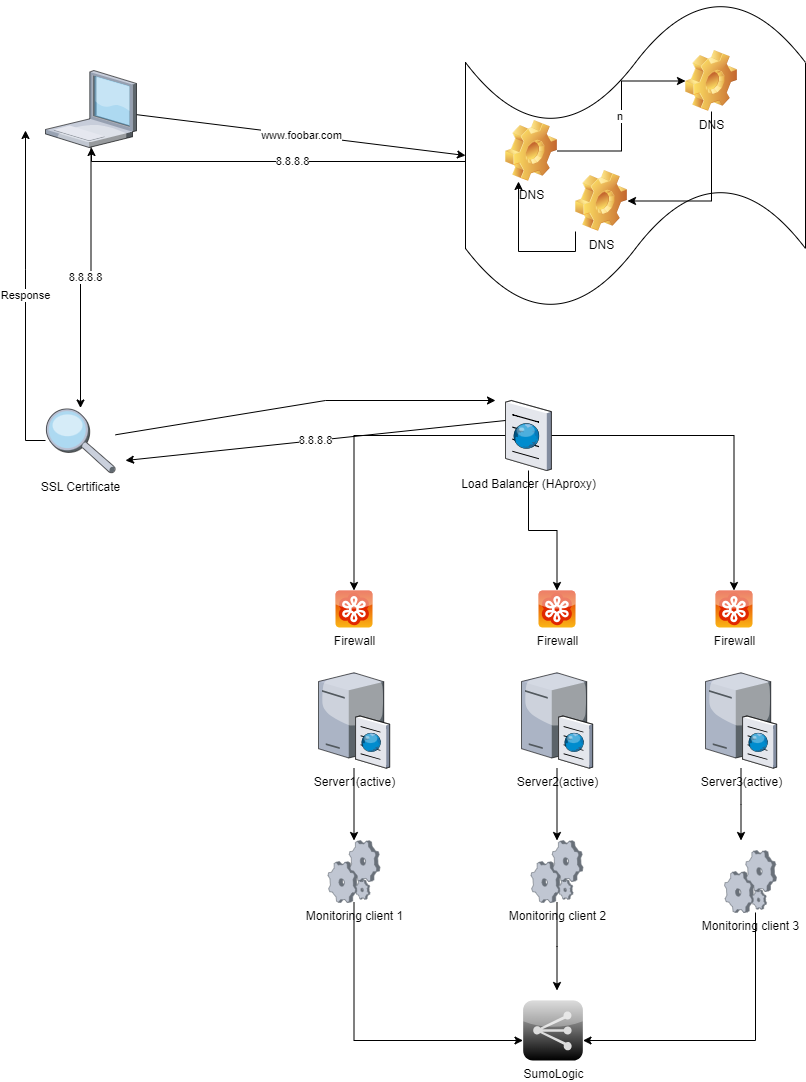

The diagram above was exported from draw.io. Its source (the exported page's mxGraphModel, read from the mxfile embedded in the PNG):
<mxGraphModel dx="1311" dy="720" grid="1" gridSize="10" guides="1" tooltips="1" connect="1" arrows="1" fold="1" page="1" pageScale="1" pageWidth="850" pageHeight="1100" math="0" shadow="0">
  <root>
    <mxCell id="0" />
    <mxCell id="1" parent="0" />
    <mxCell id="_AiRwu0lAD3Z_JFmDLvR-2" value="www.foobar.com" style="endArrow=classic;html=1;rounded=0;entryX=0;entryY=0.5;entryDx=0;entryDy=0;entryPerimeter=0;" edge="1" parent="1" source="_AiRwu0lAD3Z_JFmDLvR-33" target="_AiRwu0lAD3Z_JFmDLvR-3">
      <mxGeometry width="50" height="50" relative="1" as="geometry">
        <mxPoint x="220" y="150" as="sourcePoint" />
        <mxPoint x="380" y="150" as="targetPoint" />
      </mxGeometry>
    </mxCell>
    <mxCell id="_AiRwu0lAD3Z_JFmDLvR-8" value="8.8.8.8" style="edgeStyle=orthogonalEdgeStyle;rounded=0;orthogonalLoop=1;jettySize=auto;html=1;exitX=0;exitY=0.65;exitDx=0;exitDy=0;exitPerimeter=0;" edge="1" parent="1" source="_AiRwu0lAD3Z_JFmDLvR-3" target="_AiRwu0lAD3Z_JFmDLvR-33">
      <mxGeometry relative="1" as="geometry">
        <mxPoint x="150" y="180" as="targetPoint" />
        <Array as="points">
          <mxPoint x="490" y="181" />
          <mxPoint x="116" y="181" />
        </Array>
      </mxGeometry>
    </mxCell>
    <mxCell id="_AiRwu0lAD3Z_JFmDLvR-3" value="" style="shape=tape;whiteSpace=wrap;html=1;" vertex="1" parent="1">
      <mxGeometry x="490" y="20" width="340" height="310" as="geometry" />
    </mxCell>
    <mxCell id="_AiRwu0lAD3Z_JFmDLvR-9" value="n&amp;nbsp;" style="edgeStyle=orthogonalEdgeStyle;rounded=0;orthogonalLoop=1;jettySize=auto;html=1;exitX=1;exitY=0.5;exitDx=0;exitDy=0;entryX=0;entryY=0.5;entryDx=0;entryDy=0;" edge="1" parent="1" source="_AiRwu0lAD3Z_JFmDLvR-4" target="_AiRwu0lAD3Z_JFmDLvR-6">
      <mxGeometry relative="1" as="geometry" />
    </mxCell>
    <mxCell id="_AiRwu0lAD3Z_JFmDLvR-4" value="DNS" style="shape=image;html=1;verticalLabelPosition=bottom;verticalAlign=top;imageAspect=1;aspect=fixed;image=img/clipart/Gear_128x128.png" vertex="1" parent="1">
      <mxGeometry x="530" y="140" width="52" height="61" as="geometry" />
    </mxCell>
    <mxCell id="_AiRwu0lAD3Z_JFmDLvR-10" style="edgeStyle=orthogonalEdgeStyle;rounded=0;orthogonalLoop=1;jettySize=auto;html=1;exitX=0.5;exitY=1;exitDx=0;exitDy=0;entryX=1;entryY=0.5;entryDx=0;entryDy=0;" edge="1" parent="1" source="_AiRwu0lAD3Z_JFmDLvR-6" target="_AiRwu0lAD3Z_JFmDLvR-7">
      <mxGeometry relative="1" as="geometry" />
    </mxCell>
    <mxCell id="_AiRwu0lAD3Z_JFmDLvR-6" value="DNS" style="shape=image;html=1;verticalLabelPosition=bottom;verticalAlign=top;imageAspect=1;aspect=fixed;image=img/clipart/Gear_128x128.png" vertex="1" parent="1">
      <mxGeometry x="710" y="70" width="52" height="61" as="geometry" />
    </mxCell>
    <mxCell id="_AiRwu0lAD3Z_JFmDLvR-11" style="edgeStyle=orthogonalEdgeStyle;rounded=0;orthogonalLoop=1;jettySize=auto;html=1;exitX=0;exitY=1;exitDx=0;exitDy=0;entryX=0.25;entryY=1;entryDx=0;entryDy=0;" edge="1" parent="1" source="_AiRwu0lAD3Z_JFmDLvR-7" target="_AiRwu0lAD3Z_JFmDLvR-4">
      <mxGeometry relative="1" as="geometry" />
    </mxCell>
    <mxCell id="_AiRwu0lAD3Z_JFmDLvR-7" value="DNS" style="shape=image;html=1;verticalLabelPosition=bottom;verticalAlign=top;imageAspect=1;aspect=fixed;image=img/clipart/Gear_128x128.png" vertex="1" parent="1">
      <mxGeometry x="600" y="190" width="52" height="61" as="geometry" />
    </mxCell>
    <mxCell id="_AiRwu0lAD3Z_JFmDLvR-58" value="8.8.8.8" style="edgeStyle=orthogonalEdgeStyle;rounded=0;orthogonalLoop=1;jettySize=auto;html=1;" edge="1" parent="1" source="_AiRwu0lAD3Z_JFmDLvR-33" target="_AiRwu0lAD3Z_JFmDLvR-34">
      <mxGeometry relative="1" as="geometry" />
    </mxCell>
    <mxCell id="_AiRwu0lAD3Z_JFmDLvR-33" value="" style="verticalLabelPosition=bottom;sketch=0;aspect=fixed;html=1;verticalAlign=top;strokeColor=none;align=center;outlineConnect=0;shape=mxgraph.citrix.laptop_1;" vertex="1" parent="1">
      <mxGeometry x="70" y="90" width="91" height="77" as="geometry" />
    </mxCell>
    <mxCell id="_AiRwu0lAD3Z_JFmDLvR-59" value="Response" style="edgeStyle=orthogonalEdgeStyle;rounded=0;orthogonalLoop=1;jettySize=auto;html=1;" edge="1" parent="1" source="_AiRwu0lAD3Z_JFmDLvR-34">
      <mxGeometry relative="1" as="geometry">
        <mxPoint x="50" y="150" as="targetPoint" />
      </mxGeometry>
    </mxCell>
    <mxCell id="_AiRwu0lAD3Z_JFmDLvR-34" value="SSL Certificate" style="verticalLabelPosition=bottom;sketch=0;aspect=fixed;html=1;verticalAlign=top;strokeColor=none;align=center;outlineConnect=0;shape=mxgraph.citrix.inspection;" vertex="1" parent="1">
      <mxGeometry x="70" y="427.5" width="70" height="65" as="geometry" />
    </mxCell>
    <mxCell id="_AiRwu0lAD3Z_JFmDLvR-39" style="edgeStyle=orthogonalEdgeStyle;rounded=0;orthogonalLoop=1;jettySize=auto;html=1;" edge="1" parent="1" source="_AiRwu0lAD3Z_JFmDLvR-35" target="_AiRwu0lAD3Z_JFmDLvR-36">
      <mxGeometry relative="1" as="geometry" />
    </mxCell>
    <mxCell id="_AiRwu0lAD3Z_JFmDLvR-40" style="edgeStyle=orthogonalEdgeStyle;rounded=0;orthogonalLoop=1;jettySize=auto;html=1;" edge="1" parent="1" source="_AiRwu0lAD3Z_JFmDLvR-35" target="_AiRwu0lAD3Z_JFmDLvR-37">
      <mxGeometry relative="1" as="geometry" />
    </mxCell>
    <mxCell id="_AiRwu0lAD3Z_JFmDLvR-41" style="edgeStyle=orthogonalEdgeStyle;rounded=0;orthogonalLoop=1;jettySize=auto;html=1;" edge="1" parent="1" source="_AiRwu0lAD3Z_JFmDLvR-35" target="_AiRwu0lAD3Z_JFmDLvR-38">
      <mxGeometry relative="1" as="geometry" />
    </mxCell>
    <mxCell id="_AiRwu0lAD3Z_JFmDLvR-35" value="Load Balancer (HAproxy)" style="verticalLabelPosition=bottom;sketch=0;aspect=fixed;html=1;verticalAlign=top;strokeColor=none;align=center;outlineConnect=0;shape=mxgraph.citrix.browser;" vertex="1" parent="1">
      <mxGeometry x="530" y="420" width="45.86" height="70" as="geometry" />
    </mxCell>
    <mxCell id="_AiRwu0lAD3Z_JFmDLvR-36" value="Firewall" style="verticalLabelPosition=bottom;sketch=0;aspect=fixed;html=1;verticalAlign=top;strokeColor=none;align=center;outlineConnect=0;shape=mxgraph.citrix.goto_meeting;fillColor=#FAB616;gradientColor=#E12800;gradientDirection=north;" vertex="1" parent="1">
      <mxGeometry x="360" y="610" width="37" height="37" as="geometry" />
    </mxCell>
    <mxCell id="_AiRwu0lAD3Z_JFmDLvR-37" value="Firewall" style="verticalLabelPosition=bottom;sketch=0;aspect=fixed;html=1;verticalAlign=top;strokeColor=none;align=center;outlineConnect=0;shape=mxgraph.citrix.goto_meeting;fillColor=#FAB616;gradientColor=#E12800;gradientDirection=north;" vertex="1" parent="1">
      <mxGeometry x="563" y="610" width="37" height="37" as="geometry" />
    </mxCell>
    <mxCell id="_AiRwu0lAD3Z_JFmDLvR-38" value="Firewall" style="verticalLabelPosition=bottom;sketch=0;aspect=fixed;html=1;verticalAlign=top;strokeColor=none;align=center;outlineConnect=0;shape=mxgraph.citrix.goto_meeting;fillColor=#FAB616;gradientColor=#E12800;gradientDirection=north;" vertex="1" parent="1">
      <mxGeometry x="740" y="610" width="37" height="37" as="geometry" />
    </mxCell>
    <mxCell id="_AiRwu0lAD3Z_JFmDLvR-48" style="edgeStyle=orthogonalEdgeStyle;rounded=0;orthogonalLoop=1;jettySize=auto;html=1;" edge="1" parent="1" source="_AiRwu0lAD3Z_JFmDLvR-42" target="_AiRwu0lAD3Z_JFmDLvR-45">
      <mxGeometry relative="1" as="geometry" />
    </mxCell>
    <mxCell id="_AiRwu0lAD3Z_JFmDLvR-42" value="Server1(active)" style="verticalLabelPosition=bottom;sketch=0;aspect=fixed;html=1;verticalAlign=top;strokeColor=none;align=center;outlineConnect=0;shape=mxgraph.citrix.cache_server;" vertex="1" parent="1">
      <mxGeometry x="343" y="690" width="71" height="97.5" as="geometry" />
    </mxCell>
    <mxCell id="_AiRwu0lAD3Z_JFmDLvR-49" style="edgeStyle=orthogonalEdgeStyle;rounded=0;orthogonalLoop=1;jettySize=auto;html=1;" edge="1" parent="1" source="_AiRwu0lAD3Z_JFmDLvR-43" target="_AiRwu0lAD3Z_JFmDLvR-46">
      <mxGeometry relative="1" as="geometry" />
    </mxCell>
    <mxCell id="_AiRwu0lAD3Z_JFmDLvR-43" value="Server2(active)" style="verticalLabelPosition=bottom;sketch=0;aspect=fixed;html=1;verticalAlign=top;strokeColor=none;align=center;outlineConnect=0;shape=mxgraph.citrix.cache_server;" vertex="1" parent="1">
      <mxGeometry x="546" y="690" width="71" height="97.5" as="geometry" />
    </mxCell>
    <mxCell id="_AiRwu0lAD3Z_JFmDLvR-51" style="edgeStyle=orthogonalEdgeStyle;rounded=0;orthogonalLoop=1;jettySize=auto;html=1;" edge="1" parent="1" source="_AiRwu0lAD3Z_JFmDLvR-44">
      <mxGeometry relative="1" as="geometry">
        <mxPoint x="765.5" y="860" as="targetPoint" />
      </mxGeometry>
    </mxCell>
    <mxCell id="_AiRwu0lAD3Z_JFmDLvR-44" value="Server3(active)" style="verticalLabelPosition=bottom;sketch=0;aspect=fixed;html=1;verticalAlign=top;strokeColor=none;align=center;outlineConnect=0;shape=mxgraph.citrix.cache_server;" vertex="1" parent="1">
      <mxGeometry x="730" y="690" width="71" height="97.5" as="geometry" />
    </mxCell>
    <mxCell id="_AiRwu0lAD3Z_JFmDLvR-56" style="edgeStyle=orthogonalEdgeStyle;rounded=0;orthogonalLoop=1;jettySize=auto;html=1;" edge="1" parent="1" source="_AiRwu0lAD3Z_JFmDLvR-45" target="_AiRwu0lAD3Z_JFmDLvR-52">
      <mxGeometry relative="1" as="geometry">
        <Array as="points">
          <mxPoint x="379" y="1060" />
        </Array>
      </mxGeometry>
    </mxCell>
    <mxCell id="_AiRwu0lAD3Z_JFmDLvR-45" value="Monitoring client 1" style="verticalLabelPosition=bottom;sketch=0;aspect=fixed;html=1;verticalAlign=top;strokeColor=none;align=center;outlineConnect=0;shape=mxgraph.citrix.process;" vertex="1" parent="1">
      <mxGeometry x="352.5" y="860" width="52" height="62" as="geometry" />
    </mxCell>
    <mxCell id="_AiRwu0lAD3Z_JFmDLvR-53" style="edgeStyle=orthogonalEdgeStyle;rounded=0;orthogonalLoop=1;jettySize=auto;html=1;" edge="1" parent="1" source="_AiRwu0lAD3Z_JFmDLvR-46">
      <mxGeometry relative="1" as="geometry">
        <mxPoint x="581.4999999999998" y="1010" as="targetPoint" />
      </mxGeometry>
    </mxCell>
    <mxCell id="_AiRwu0lAD3Z_JFmDLvR-46" value="Monitoring client 2" style="verticalLabelPosition=bottom;sketch=0;aspect=fixed;html=1;verticalAlign=top;strokeColor=none;align=center;outlineConnect=0;shape=mxgraph.citrix.process;" vertex="1" parent="1">
      <mxGeometry x="555.5" y="860" width="52" height="62" as="geometry" />
    </mxCell>
    <mxCell id="_AiRwu0lAD3Z_JFmDLvR-54" style="edgeStyle=orthogonalEdgeStyle;rounded=0;orthogonalLoop=1;jettySize=auto;html=1;" edge="1" parent="1" source="_AiRwu0lAD3Z_JFmDLvR-47" target="_AiRwu0lAD3Z_JFmDLvR-52">
      <mxGeometry relative="1" as="geometry">
        <mxPoint x="830" y="1080" as="targetPoint" />
        <Array as="points">
          <mxPoint x="780" y="1060" />
        </Array>
      </mxGeometry>
    </mxCell>
    <mxCell id="_AiRwu0lAD3Z_JFmDLvR-47" value="Monitoring client 3&lt;div&gt;&lt;br&gt;&lt;/div&gt;" style="verticalLabelPosition=bottom;sketch=0;aspect=fixed;html=1;verticalAlign=top;strokeColor=none;align=center;outlineConnect=0;shape=mxgraph.citrix.process;" vertex="1" parent="1">
      <mxGeometry x="749" y="870" width="52" height="62" as="geometry" />
    </mxCell>
    <mxCell id="_AiRwu0lAD3Z_JFmDLvR-52" value="SumoLogic" style="verticalLabelPosition=bottom;sketch=0;aspect=fixed;html=1;verticalAlign=top;strokeColor=none;align=center;outlineConnect=0;shape=mxgraph.citrix.role_appcontroller;fillColor=#CCCCCC;gradientColor=#000000;gradientDirection=south;" vertex="1" parent="1">
      <mxGeometry x="547.5" y="1020" width="60" height="60" as="geometry" />
    </mxCell>
    <mxCell id="_AiRwu0lAD3Z_JFmDLvR-62" value="" style="endArrow=classic;html=1;rounded=0;" edge="1" parent="1" source="_AiRwu0lAD3Z_JFmDLvR-34">
      <mxGeometry width="50" height="50" relative="1" as="geometry">
        <mxPoint x="190" y="350" as="sourcePoint" />
        <mxPoint x="520" y="420" as="targetPoint" />
        <Array as="points">
          <mxPoint x="350" y="420" />
        </Array>
      </mxGeometry>
    </mxCell>
    <mxCell id="_AiRwu0lAD3Z_JFmDLvR-63" value="8.8.8.8" style="endArrow=classic;html=1;rounded=0;" edge="1" parent="1">
      <mxGeometry width="50" height="50" relative="1" as="geometry">
        <mxPoint x="530" y="440" as="sourcePoint" />
        <mxPoint x="150" y="480" as="targetPoint" />
      </mxGeometry>
    </mxCell>
  </root>
</mxGraphModel>